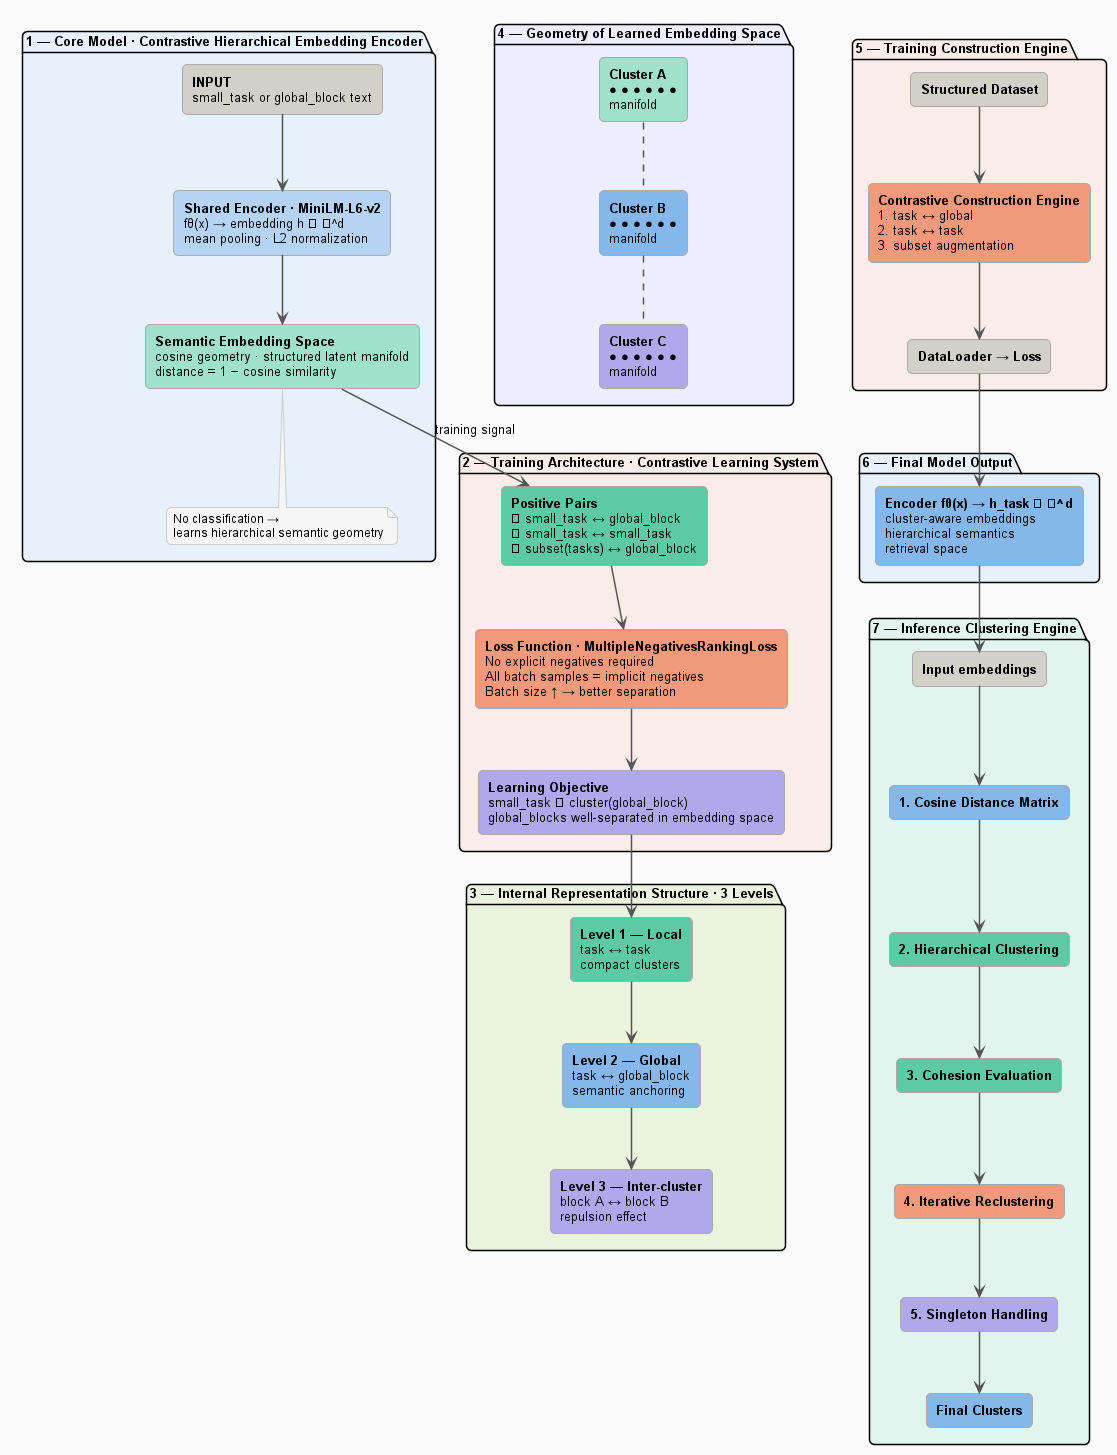

The diagram above was rendered by PlantUML. Its source (embedded in the PNG):
@startuml Semantic_Task_Clustering_Architecture

top to bottom direction

skinparam backgroundColor #FAFAFA
skinparam defaultFontName Arial
skinparam defaultFontSize 13
skinparam roundcorner 10
skinparam shadowing false
skinparam ArrowColor #555555
skinparam ArrowThickness 1.5

skinparam rectangle {
  BorderColor #AAAAAA
  BorderThickness 1
  FontSize 13
}

skinparam note {
  BackgroundColor #F5F5F5
  BorderColor #CCCCCC
  FontSize 12
}

package "**1 — Core Model · Contrastive Hierarchical Embedding Encoder**" #E6F1FB {

  rectangle "**INPUT**\nsmall_task or global_block text" as INPUT #D3D1C7

  rectangle "**Shared Encoder · MiniLM-L6-v2**\nfθ(x) → embedding h ∈ ℝ^d\nmean pooling · L2 normalization" as ENCODER #B5D4F4

  rectangle "**Semantic Embedding Space**\ncosine geometry · structured latent manifold\ndistance = 1 − cosine similarity" as EMBED #9FE1CB

  note bottom of EMBED
    No classification →
    learns hierarchical semantic geometry
  end note

  INPUT --> ENCODER
  ENCODER --> EMBED
}

package "**2 — Training Architecture · Contrastive Learning System**" #FAECE7 {

  rectangle "**Positive Pairs**\n① small_task ↔ global_block\n② small_task ↔ small_task\n③ subset(tasks) ↔ global_block" as PAIRS #5DCAA5

  rectangle "**Loss Function · MultipleNegativesRankingLoss**\nNo explicit negatives required\nAll batch samples = implicit negatives\nBatch size ↑ → better separation" as LOSS #F0997B

  rectangle "**Learning Objective**\nsmall_task ∈ cluster(global_block)\nglobal_blocks well-separated in embedding space" as OBJECTIVE #AFA9EC

  PAIRS --> LOSS
  LOSS --> OBJECTIVE
}

package "**3 — Internal Representation Structure · 3 Levels**" #EAF3DE {

  rectangle "**Level 1 — Local**\ntask ↔ task\ncompact clusters" as LVL1 #5DCAA5

  rectangle "**Level 2 — Global**\ntask ↔ global_block\nsemantic anchoring" as LVL2 #85B7EB

  rectangle "**Level 3 — Inter-cluster**\nblock A ↔ block B\nrepulsion effect" as LVL3 #AFA9EC

  LVL1 --> LVL2
  LVL2 --> LVL3
}

package "**4 — Geometry of Learned Embedding Space**" #EEEDFE {

  rectangle "**Cluster A**\n● ● ● ● ● ●\nmanifold" as CA #9FE1CB
  rectangle "**Cluster B**\n● ● ● ● ● ●\nmanifold" as CB #85B7EB
  rectangle "**Cluster C**\n● ● ● ● ● ●\nmanifold" as CC #AFA9EC

  CA .. CB
  CB .. CC
}

package "**5 — Training Construction Engine**" #FAECE7 {

  rectangle "**Structured Dataset**" as DATASET #D3D1C7

  rectangle "**Contrastive Construction Engine**\n1. task ↔ global\n2. task ↔ task\n3. subset augmentation" as ENGINE #F0997B

  rectangle "**DataLoader → Loss**" as LOADER #D3D1C7

  DATASET --> ENGINE
  ENGINE --> LOADER
}

package "**6 — Final Model Output**" #E6F1FB {

  rectangle "**Encoder fθ(x) → h_task ∈ ℝ^d**\ncluster-aware embeddings\nhierarchical semantics\nretrieval space" as FINAL_OUT #85B7EB
}

package "**7 — Inference Clustering Engine**" #E1F5EE {

  rectangle "**Input embeddings**" as INF_IN #D3D1C7

  rectangle "**1. Cosine Distance Matrix**" as STEP1 #85B7EB
  rectangle "**2. Hierarchical Clustering**" as STEP2 #5DCAA5
  rectangle "**3. Cohesion Evaluation**" as STEP3 #5DCAA5
  rectangle "**4. Iterative Reclustering**" as STEP4 #F0997B
  rectangle "**5. Singleton Handling**" as STEP5 #AFA9EC

  rectangle "**Final Clusters**" as INF_OUT #85B7EB

  INF_IN --> STEP1
  STEP1 --> STEP2
  STEP2 --> STEP3
  STEP3 --> STEP4
  STEP4 --> STEP5
  STEP5 --> INF_OUT
}


EMBED --> PAIRS : training signal
OBJECTIVE --> LVL1
LOADER --> FINAL_OUT
FINAL_OUT --> INF_IN

@enduml